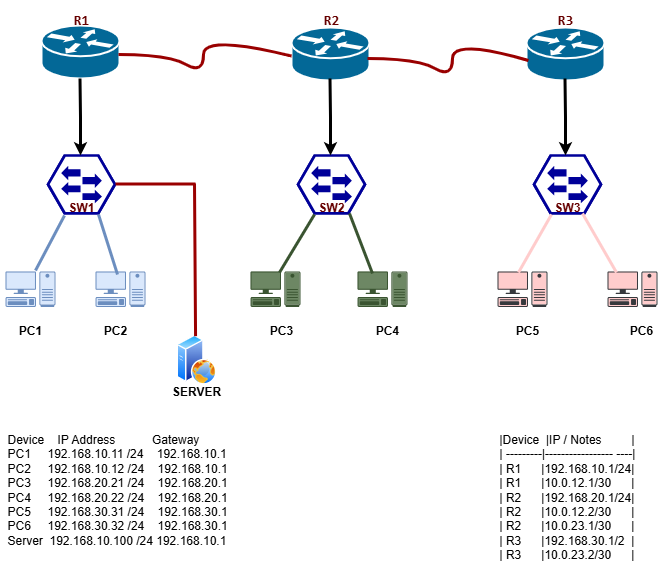

The diagram above was exported from draw.io. Its source (the exported page's mxGraphModel, read from the mxfile embedded in the PNG):
<mxGraphModel dx="872" dy="537" grid="1" gridSize="10" guides="1" tooltips="1" connect="1" arrows="1" fold="1" page="1" pageScale="1" pageWidth="827" pageHeight="1169" math="0" shadow="0">
  <root>
    <mxCell id="0" />
    <mxCell id="1" parent="0" />
    <mxCell id="6rEMgTdUEgGlgwy9lPyB-31" value="" style="verticalLabelPosition=bottom;sketch=0;html=1;fillColor=#000099;strokeColor=#ffffff;verticalAlign=top;align=center;points=[[0,0.5,0],[0.125,0.25,0],[0.25,0,0],[0.5,0,0],[0.75,0,0],[0.875,0.25,0],[1,0.5,0],[0.875,0.75,0],[0.75,1,0],[0.5,1,0],[0.125,0.75,0]];pointerEvents=1;shape=mxgraph.cisco_safe.compositeIcon;bgIcon=mxgraph.cisco_safe.design.blank_device;resIcon=mxgraph.cisco_safe.design.access_switch_2;" parent="1" vertex="1">
      <mxGeometry x="125" y="209" width="70" height="60" as="geometry" />
    </mxCell>
    <mxCell id="6rEMgTdUEgGlgwy9lPyB-33" value="" style="verticalLabelPosition=bottom;sketch=0;html=1;fillColor=#000099;strokeColor=#ffffff;verticalAlign=top;align=center;points=[[0,0.5,0],[0.125,0.25,0],[0.25,0,0],[0.5,0,0],[0.75,0,0],[0.875,0.25,0],[1,0.5,0],[0.875,0.75,0],[0.75,1,0],[0.5,1,0],[0.125,0.75,0]];pointerEvents=1;shape=mxgraph.cisco_safe.compositeIcon;bgIcon=mxgraph.cisco_safe.design.blank_device;resIcon=mxgraph.cisco_safe.design.access_switch_2;" parent="1" vertex="1">
      <mxGeometry x="375" y="209" width="70" height="60" as="geometry" />
    </mxCell>
    <mxCell id="6rEMgTdUEgGlgwy9lPyB-34" value="" style="verticalLabelPosition=bottom;sketch=0;html=1;fillColor=#000099;strokeColor=#ffffff;verticalAlign=top;align=center;points=[[0,0.5,0],[0.125,0.25,0],[0.25,0,0],[0.5,0,0],[0.75,0,0],[0.875,0.25,0],[1,0.5,0],[0.875,0.75,0],[0.75,1,0],[0.5,1,0],[0.125,0.75,0]];pointerEvents=1;shape=mxgraph.cisco_safe.compositeIcon;bgIcon=mxgraph.cisco_safe.design.blank_device;resIcon=mxgraph.cisco_safe.design.access_switch_2;" parent="1" vertex="1">
      <mxGeometry x="611" y="209" width="70" height="60" as="geometry" />
    </mxCell>
    <mxCell id="6rEMgTdUEgGlgwy9lPyB-35" value="" style="shape=mxgraph.networks2.icon;aspect=fixed;fillColor=#dae8fc;strokeColor=#6c8ebf;network2IconShadow=1;network2bgFillColor=none;labelPosition=center;verticalLabelPosition=bottom;align=center;verticalAlign=top;network2Icon=mxgraph.networks2.pc;network2IconYOffset=-0.0593;network2IconW=0.9999;network2IconH=0.7096;" parent="1" vertex="1">
      <mxGeometry x="84" y="326" width="49.99" height="35.48" as="geometry" />
    </mxCell>
    <mxCell id="6rEMgTdUEgGlgwy9lPyB-36" value="" style="shape=mxgraph.networks2.icon;aspect=fixed;fillColor=#dae8fc;strokeColor=#6c8ebf;network2IconShadow=1;network2bgFillColor=none;labelPosition=center;verticalLabelPosition=bottom;align=center;verticalAlign=top;network2Icon=mxgraph.networks2.pc;network2IconYOffset=-0.0593;network2IconW=0.9999;network2IconH=0.7096;" parent="1" vertex="1">
      <mxGeometry x="174.01" y="326" width="49.995" height="35.480000000000004" as="geometry" />
    </mxCell>
    <mxCell id="6rEMgTdUEgGlgwy9lPyB-37" value="" style="shape=mxgraph.networks2.icon;aspect=fixed;fillColor=#6d8764;strokeColor=#3A5431;network2IconShadow=1;network2bgFillColor=none;labelPosition=center;verticalLabelPosition=bottom;align=center;verticalAlign=top;network2Icon=mxgraph.networks2.pc;network2IconYOffset=-0.0593;network2IconW=0.9999;network2IconH=0.7096;fontColor=#ffffff;" parent="1" vertex="1">
      <mxGeometry x="329" y="326" width="49.995" height="35.480000000000004" as="geometry" />
    </mxCell>
    <mxCell id="6rEMgTdUEgGlgwy9lPyB-38" value="" style="shape=mxgraph.networks2.icon;aspect=fixed;fillColor=#6d8764;strokeColor=#3A5431;network2IconShadow=1;network2bgFillColor=none;labelPosition=center;verticalLabelPosition=bottom;align=center;verticalAlign=top;network2Icon=mxgraph.networks2.pc;network2IconYOffset=-0.0593;network2IconW=0.9999;network2IconH=0.7096;fontColor=#ffffff;" parent="1" vertex="1">
      <mxGeometry x="436" y="326" width="49.995" height="35.480000000000004" as="geometry" />
    </mxCell>
    <mxCell id="6rEMgTdUEgGlgwy9lPyB-39" value="" style="shape=mxgraph.networks2.icon;aspect=fixed;fillColor=#ffcccc;strokeColor=#36393d;network2IconShadow=1;network2bgFillColor=none;labelPosition=center;verticalLabelPosition=bottom;align=center;verticalAlign=top;network2Icon=mxgraph.networks2.pc;network2IconYOffset=-0.0593;network2IconW=0.9999;network2IconH=0.7096;" parent="1" vertex="1">
      <mxGeometry x="576" y="326" width="49.995" height="35.480000000000004" as="geometry" />
    </mxCell>
    <mxCell id="6rEMgTdUEgGlgwy9lPyB-40" value="" style="shape=mxgraph.networks2.icon;aspect=fixed;fillColor=#ffcccc;strokeColor=#36393d;network2IconShadow=1;network2bgFillColor=none;labelPosition=center;verticalLabelPosition=bottom;align=center;verticalAlign=top;network2Icon=mxgraph.networks2.pc;network2IconYOffset=-0.0593;network2IconW=0.9999;network2IconH=0.7096;" parent="1" vertex="1">
      <mxGeometry x="686" y="326" width="49.995" height="35.480000000000004" as="geometry" />
    </mxCell>
    <mxCell id="6rEMgTdUEgGlgwy9lPyB-41" value="" style="image;aspect=fixed;perimeter=ellipsePerimeter;html=1;align=center;shadow=0;dashed=0;spacingTop=3;image=img/lib/active_directory/web_server.svg;" parent="1" vertex="1">
      <mxGeometry x="255" y="389" width="40" height="50" as="geometry" />
    </mxCell>
    <mxCell id="6rEMgTdUEgGlgwy9lPyB-42" value="" style="endArrow=none;html=1;rounded=0;exitX=0.54;exitY=0.028;exitDx=0;exitDy=0;exitPerimeter=0;strokeWidth=3;fillColor=#ffcccc;strokeColor=#FFCCCC;" parent="1" edge="1">
      <mxGeometry width="50" height="50" relative="1" as="geometry">
        <mxPoint x="596.9973" y="326.99343999999996" as="sourcePoint" />
        <mxPoint x="630" y="269" as="targetPoint" />
      </mxGeometry>
    </mxCell>
    <mxCell id="6rEMgTdUEgGlgwy9lPyB-43" value="" style="endArrow=none;html=1;rounded=0;entryX=0.7;entryY=0.85;entryDx=0;entryDy=0;entryPerimeter=0;exitX=0.18;exitY=0.028;exitDx=0;exitDy=0;exitPerimeter=0;strokeWidth=3;fillColor=#ffcccc;strokeColor=#FFCCCC;" parent="1" source="6rEMgTdUEgGlgwy9lPyB-40" edge="1">
      <mxGeometry width="50" height="50" relative="1" as="geometry">
        <mxPoint x="706" y="329" as="sourcePoint" />
        <mxPoint x="661" y="268" as="targetPoint" />
      </mxGeometry>
    </mxCell>
    <mxCell id="6rEMgTdUEgGlgwy9lPyB-44" value="" style="endArrow=none;html=1;rounded=0;exitX=0.58;exitY=0.028;exitDx=0;exitDy=0;exitPerimeter=0;strokeWidth=3;fillColor=#6d8764;strokeColor=#3A5431;" parent="1" source="6rEMgTdUEgGlgwy9lPyB-37" edge="1">
      <mxGeometry width="50" height="50" relative="1" as="geometry">
        <mxPoint x="346" y="329" as="sourcePoint" />
        <mxPoint x="393" y="269" as="targetPoint" />
      </mxGeometry>
    </mxCell>
    <mxCell id="6rEMgTdUEgGlgwy9lPyB-45" value="" style="endArrow=none;html=1;rounded=0;exitX=0.36;exitY=0.085;exitDx=0;exitDy=0;exitPerimeter=0;strokeWidth=3;fillColor=#6d8764;strokeColor=#3A5431;" parent="1" edge="1">
      <mxGeometry width="50" height="50" relative="1" as="geometry">
        <mxPoint x="450.9982" y="328.0157999999999" as="sourcePoint" />
        <mxPoint x="428" y="268" as="targetPoint" />
      </mxGeometry>
    </mxCell>
    <mxCell id="6rEMgTdUEgGlgwy9lPyB-46" value="" style="endArrow=none;html=1;rounded=0;strokeWidth=3;fillColor=#dae8fc;strokeColor=#6c8ebf;" parent="1" edge="1">
      <mxGeometry width="50" height="50" relative="1" as="geometry">
        <mxPoint x="114" y="325" as="sourcePoint" />
        <mxPoint x="143" y="270" as="targetPoint" />
      </mxGeometry>
    </mxCell>
    <mxCell id="6rEMgTdUEgGlgwy9lPyB-51" value="" style="endArrow=none;html=1;rounded=0;exitX=0.4;exitY=0.085;exitDx=0;exitDy=0;exitPerimeter=0;strokeWidth=3;fillColor=#dae8fc;strokeColor=#6c8ebf;" parent="1" edge="1">
      <mxGeometry width="50" height="50" relative="1" as="geometry">
        <mxPoint x="196.00800000000004" y="329.0157999999999" as="sourcePoint" />
        <mxPoint x="177" y="269" as="targetPoint" />
      </mxGeometry>
    </mxCell>
    <mxCell id="6rEMgTdUEgGlgwy9lPyB-55" value="" style="endArrow=none;html=1;rounded=0;strokeWidth=3;strokeColor=#990000;" parent="1" edge="1">
      <mxGeometry width="50" height="50" relative="1" as="geometry">
        <mxPoint x="194" y="238.5" as="sourcePoint" />
        <mxPoint x="274" y="238.5" as="targetPoint" />
      </mxGeometry>
    </mxCell>
    <mxCell id="6rEMgTdUEgGlgwy9lPyB-56" value="" style="endArrow=none;html=1;rounded=0;" parent="1" edge="1">
      <mxGeometry width="50" height="50" relative="1" as="geometry">
        <mxPoint x="274" y="299" as="sourcePoint" />
        <mxPoint x="274" y="239" as="targetPoint" />
      </mxGeometry>
    </mxCell>
    <mxCell id="6rEMgTdUEgGlgwy9lPyB-57" value="" style="endArrow=none;html=1;rounded=0;exitX=0.25;exitY=0;exitDx=0;exitDy=0;strokeWidth=3;strokeColor=#990000;" parent="1" edge="1">
      <mxGeometry width="50" height="50" relative="1" as="geometry">
        <mxPoint x="274.0557280900009" y="390.6393202250024" as="sourcePoint" />
        <mxPoint x="273" y="238" as="targetPoint" />
      </mxGeometry>
    </mxCell>
    <mxCell id="6rEMgTdUEgGlgwy9lPyB-26" value="" style="shape=mxgraph.cisco.routers.router;html=1;pointerEvents=1;dashed=0;fillColor=#036897;strokeColor=#ffffff;strokeWidth=2;verticalLabelPosition=bottom;verticalAlign=top;align=center;outlineConnect=0;" parent="1" vertex="1">
      <mxGeometry x="370" y="82" width="78" height="53" as="geometry" />
    </mxCell>
    <UserObject label="" id="6rEMgTdUEgGlgwy9lPyB-27">
      <mxCell style="shape=mxgraph.cisco.routers.router;html=1;pointerEvents=1;dashed=0;fillColor=#036897;strokeColor=#ffffff;strokeWidth=2;verticalLabelPosition=bottom;verticalAlign=top;align=center;outlineConnect=0;" parent="1" vertex="1">
        <mxGeometry x="120" y="80" width="78" height="53" as="geometry" />
      </mxCell>
    </UserObject>
    <mxCell id="6rEMgTdUEgGlgwy9lPyB-28" value="" style="shape=mxgraph.cisco.routers.router;html=1;pointerEvents=1;dashed=0;fillColor=#036897;strokeColor=#ffffff;strokeWidth=2;verticalLabelPosition=bottom;verticalAlign=top;align=center;outlineConnect=0;" parent="1" vertex="1">
      <mxGeometry x="605" y="82" width="78" height="53" as="geometry" />
    </mxCell>
    <mxCell id="uypvN38B1w4LRXVQkTND-3" value="" style="curved=1;endArrow=none;html=1;rounded=0;entryX=0;entryY=0.5;entryDx=0;entryDy=0;entryPerimeter=0;strokeWidth=3;strokeColor=#990000;endFill=0;" parent="1" edge="1">
      <mxGeometry width="50" height="50" relative="1" as="geometry">
        <mxPoint x="197" y="109" as="sourcePoint" />
        <mxPoint x="370" y="110.5" as="targetPoint" />
        <Array as="points">
          <mxPoint x="247" y="109" />
          <mxPoint x="282" y="129" />
          <mxPoint x="282" y="89" />
        </Array>
      </mxGeometry>
    </mxCell>
    <mxCell id="uypvN38B1w4LRXVQkTND-5" value="" style="curved=1;endArrow=none;html=1;rounded=0;strokeWidth=3;strokeColor=#990000;endFill=0;" parent="1" edge="1">
      <mxGeometry width="50" height="50" relative="1" as="geometry">
        <mxPoint x="446" y="113" as="sourcePoint" />
        <mxPoint x="607" y="115" as="targetPoint" />
        <Array as="points">
          <mxPoint x="496" y="113" />
          <mxPoint x="531" y="133" />
          <mxPoint x="531" y="93" />
        </Array>
      </mxGeometry>
    </mxCell>
    <mxCell id="uypvN38B1w4LRXVQkTND-17" style="edgeStyle=orthogonalEdgeStyle;rounded=0;html=1;strokeWidth=3;startSize=6;endSize=4;jumpSize=6;" parent="1" edge="1">
      <mxGeometry relative="1" as="geometry">
        <mxPoint x="158.5" y="133" as="sourcePoint" />
        <mxPoint x="159" y="210" as="targetPoint" />
      </mxGeometry>
    </mxCell>
    <mxCell id="uypvN38B1w4LRXVQkTND-20" style="edgeStyle=orthogonalEdgeStyle;rounded=0;html=1;strokeWidth=3;startSize=6;endSize=4;jumpSize=6;" parent="1" edge="1">
      <mxGeometry relative="1" as="geometry">
        <mxPoint x="408.5" y="133" as="sourcePoint" />
        <mxPoint x="409" y="210" as="targetPoint" />
      </mxGeometry>
    </mxCell>
    <mxCell id="uypvN38B1w4LRXVQkTND-21" style="edgeStyle=orthogonalEdgeStyle;rounded=0;html=1;strokeWidth=3;startSize=6;endSize=4;jumpSize=6;" parent="1" edge="1">
      <mxGeometry relative="1" as="geometry">
        <mxPoint x="643.5" y="133" as="sourcePoint" />
        <mxPoint x="644" y="210" as="targetPoint" />
      </mxGeometry>
    </mxCell>
    <mxCell id="E1nGFpHM6edYc5PxUbZx-1" value="&lt;pre&gt;&lt;b&gt;&lt;font style=&quot;font-size: 14px; color: rgb(102, 0, 0);&quot;&gt;R1&lt;/font&gt;&lt;/b&gt;&lt;/pre&gt;" style="text;strokeColor=none;align=center;fillColor=none;html=1;verticalAlign=middle;whiteSpace=wrap;rounded=0;" parent="1" vertex="1">
      <mxGeometry x="130" y="60" width="60" height="30" as="geometry" />
    </mxCell>
    <mxCell id="E1nGFpHM6edYc5PxUbZx-2" value="&lt;pre&gt;&lt;b&gt;&lt;font style=&quot;font-size: 14px; color: rgb(102, 0, 0);&quot;&gt;R2&lt;/font&gt;&lt;/b&gt;&lt;/pre&gt;" style="text;strokeColor=none;align=center;fillColor=none;html=1;verticalAlign=middle;whiteSpace=wrap;rounded=0;" parent="1" vertex="1">
      <mxGeometry x="380" y="60" width="60" height="30" as="geometry" />
    </mxCell>
    <mxCell id="E1nGFpHM6edYc5PxUbZx-3" value="&lt;pre&gt;&lt;b&gt;&lt;font style=&quot;font-size: 14px; color: rgb(102, 0, 0);&quot;&gt;R3&lt;/font&gt;&lt;/b&gt;&lt;/pre&gt;" style="text;strokeColor=none;align=center;fillColor=none;html=1;verticalAlign=middle;whiteSpace=wrap;rounded=0;" parent="1" vertex="1">
      <mxGeometry x="614" y="60" width="60" height="30" as="geometry" />
    </mxCell>
    <mxCell id="E1nGFpHM6edYc5PxUbZx-4" value="&lt;b&gt;&lt;font style=&quot;color: rgb(102, 0, 0);&quot;&gt;SW1&lt;/font&gt;&lt;/b&gt;" style="text;strokeColor=none;align=center;fillColor=none;html=1;verticalAlign=middle;whiteSpace=wrap;rounded=0;" parent="1" vertex="1">
      <mxGeometry x="130" y="247" width="60" height="30" as="geometry" />
    </mxCell>
    <mxCell id="E1nGFpHM6edYc5PxUbZx-6" value="&lt;b&gt;&lt;font style=&quot;color: rgb(102, 0, 0);&quot;&gt;SW2&lt;/font&gt;&lt;/b&gt;" style="text;strokeColor=none;align=center;fillColor=none;html=1;verticalAlign=middle;whiteSpace=wrap;rounded=0;" parent="1" vertex="1">
      <mxGeometry x="380" y="247" width="60" height="30" as="geometry" />
    </mxCell>
    <mxCell id="E1nGFpHM6edYc5PxUbZx-7" value="&lt;b&gt;&lt;font style=&quot;color: rgb(102, 0, 0);&quot;&gt;SW3&lt;/font&gt;&lt;/b&gt;" style="text;strokeColor=none;align=center;fillColor=none;html=1;verticalAlign=middle;whiteSpace=wrap;rounded=0;" parent="1" vertex="1">
      <mxGeometry x="616" y="247" width="60" height="30" as="geometry" />
    </mxCell>
    <mxCell id="jvcm0DXvU14hn_xN8BBK-4" value="|Device  |IP / Notes         |&#10;| ---------|----------------- ----|&#10;| R1      |192.168.10.1/24|&#10;| R1      |10.0.12.1/30      |&#10;| R2      |192.168.20.1/24|&#10;| R2      |10.0.12.2/30      |&#10;| R2      |10.0.23.1/30      |&#10;| R3      |192.168.30.1/2  |&#10;| R3      |10.0.23.2/30      |" style="text;whiteSpace=wrap;" parent="1" vertex="1">
      <mxGeometry x="576" y="480" width="170" height="150" as="geometry" />
    </mxCell>
    <mxCell id="jvcm0DXvU14hn_xN8BBK-5" value="Device    IP Address           Gateway&#10;PC1     192.168.10.11 /24    192.168.10.1&#10;PC2     192.168.10.12 /24    192.168.10.1&#10;PC3     192.168.20.21 /24    192.168.20.1&#10;PC4     192.168.20.22 /24    192.168.20.1    &#10;PC5     192.168.30.31 /24    192.168.30.1&#10;PC6     192.168.30.32 /24    192.168.30.1&#10;Server  192.168.10.100 /24 192.168.10.1" style="text;whiteSpace=wrap;" parent="1" vertex="1">
      <mxGeometry x="84" y="480" width="270" height="140" as="geometry" />
    </mxCell>
    <mxCell id="Xpl8wLyRkTMwisEB2I1B-1" value="&lt;b&gt;PC1&lt;/b&gt;" style="text;strokeColor=none;align=center;fillColor=none;html=1;verticalAlign=middle;whiteSpace=wrap;rounded=0;" vertex="1" parent="1">
      <mxGeometry x="79" y="370" width="60" height="30" as="geometry" />
    </mxCell>
    <mxCell id="Xpl8wLyRkTMwisEB2I1B-2" value="&lt;b&gt;PC2&lt;/b&gt;" style="text;strokeColor=none;align=center;fillColor=none;html=1;verticalAlign=middle;whiteSpace=wrap;rounded=0;" vertex="1" parent="1">
      <mxGeometry x="164" y="370" width="60" height="30" as="geometry" />
    </mxCell>
    <mxCell id="Xpl8wLyRkTMwisEB2I1B-3" value="&lt;b&gt;PC3&lt;/b&gt;" style="text;strokeColor=none;align=center;fillColor=none;html=1;verticalAlign=middle;whiteSpace=wrap;rounded=0;" vertex="1" parent="1">
      <mxGeometry x="330" y="370" width="60" height="30" as="geometry" />
    </mxCell>
    <mxCell id="Xpl8wLyRkTMwisEB2I1B-4" value="&lt;b&gt;PC4&lt;/b&gt;" style="text;strokeColor=none;align=center;fillColor=none;html=1;verticalAlign=middle;whiteSpace=wrap;rounded=0;" vertex="1" parent="1">
      <mxGeometry x="436" y="370" width="60" height="30" as="geometry" />
    </mxCell>
    <mxCell id="Xpl8wLyRkTMwisEB2I1B-6" value="&lt;b&gt;PC5&lt;/b&gt;" style="text;strokeColor=none;align=center;fillColor=none;html=1;verticalAlign=middle;whiteSpace=wrap;rounded=0;" vertex="1" parent="1">
      <mxGeometry x="576" y="370" width="60" height="30" as="geometry" />
    </mxCell>
    <mxCell id="Xpl8wLyRkTMwisEB2I1B-7" value="&lt;b&gt;PC6&lt;/b&gt;" style="text;strokeColor=none;align=center;fillColor=none;html=1;verticalAlign=middle;whiteSpace=wrap;rounded=0;" vertex="1" parent="1">
      <mxGeometry x="690" y="370" width="60" height="30" as="geometry" />
    </mxCell>
    <mxCell id="Xpl8wLyRkTMwisEB2I1B-8" value="&lt;b&gt;SERVER&lt;/b&gt;" style="text;strokeColor=none;align=center;fillColor=none;html=1;verticalAlign=middle;whiteSpace=wrap;rounded=0;" vertex="1" parent="1">
      <mxGeometry x="245" y="431" width="60" height="30" as="geometry" />
    </mxCell>
  </root>
</mxGraphModel>